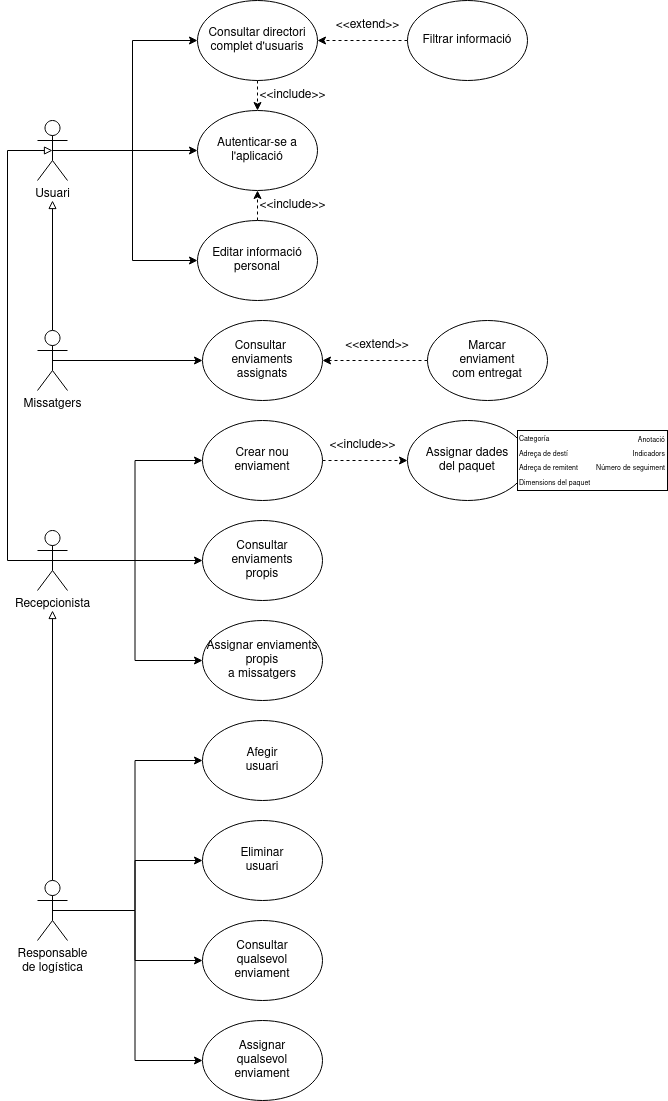

The diagram above was exported from draw.io. Its source (the exported page's mxGraphModel, read from the mxfile embedded in the PNG):
<mxGraphModel dx="1114" dy="1763" grid="1" gridSize="10" guides="1" tooltips="1" connect="1" arrows="1" fold="1" page="1" pageScale="1" pageWidth="827" pageHeight="1169" math="0" shadow="0">
  <root>
    <mxCell id="0" />
    <mxCell id="1" parent="0" />
    <mxCell id="MAmq7HrYAONkTwF70z04-16" style="edgeStyle=orthogonalEdgeStyle;rounded=0;orthogonalLoop=1;jettySize=auto;html=1;exitX=0.5;exitY=0.5;exitDx=0;exitDy=0;exitPerimeter=0;entryX=0;entryY=0.5;entryDx=0;entryDy=0;" edge="1" parent="1" source="JhrY5d7gi1PQ26tYh6Ch-1" target="JhrY5d7gi1PQ26tYh6Ch-5">
      <mxGeometry relative="1" as="geometry" />
    </mxCell>
    <mxCell id="MAmq7HrYAONkTwF70z04-17" style="edgeStyle=orthogonalEdgeStyle;rounded=0;orthogonalLoop=1;jettySize=auto;html=1;exitX=0.5;exitY=0.5;exitDx=0;exitDy=0;exitPerimeter=0;entryX=0;entryY=0.5;entryDx=0;entryDy=0;" edge="1" parent="1" source="JhrY5d7gi1PQ26tYh6Ch-1" target="JhrY5d7gi1PQ26tYh6Ch-7">
      <mxGeometry relative="1" as="geometry" />
    </mxCell>
    <mxCell id="MAmq7HrYAONkTwF70z04-18" style="edgeStyle=orthogonalEdgeStyle;rounded=0;orthogonalLoop=1;jettySize=auto;html=1;exitX=0.5;exitY=0.5;exitDx=0;exitDy=0;exitPerimeter=0;entryX=0;entryY=0.5;entryDx=0;entryDy=0;" edge="1" parent="1" source="JhrY5d7gi1PQ26tYh6Ch-1" target="JhrY5d7gi1PQ26tYh6Ch-6">
      <mxGeometry relative="1" as="geometry" />
    </mxCell>
    <mxCell id="JhrY5d7gi1PQ26tYh6Ch-1" value="Usuari&lt;br&gt;" style="shape=umlActor;verticalLabelPosition=bottom;verticalAlign=top;html=1;outlineConnect=0;" parent="1" vertex="1">
      <mxGeometry x="60" y="70" width="30" height="60" as="geometry" />
    </mxCell>
    <mxCell id="MAmq7HrYAONkTwF70z04-25" style="edgeStyle=orthogonalEdgeStyle;rounded=0;orthogonalLoop=1;jettySize=auto;html=1;exitX=0.5;exitY=0;exitDx=0;exitDy=0;exitPerimeter=0;endArrow=block;endFill=0;" edge="1" parent="1" source="JhrY5d7gi1PQ26tYh6Ch-2">
      <mxGeometry relative="1" as="geometry">
        <mxPoint x="75" y="560" as="targetPoint" />
      </mxGeometry>
    </mxCell>
    <mxCell id="MAmq7HrYAONkTwF70z04-34" style="edgeStyle=orthogonalEdgeStyle;rounded=0;orthogonalLoop=1;jettySize=auto;html=1;exitX=0.5;exitY=0.5;exitDx=0;exitDy=0;exitPerimeter=0;entryX=0;entryY=0.5;entryDx=0;entryDy=0;" edge="1" parent="1" source="JhrY5d7gi1PQ26tYh6Ch-2" target="JhrY5d7gi1PQ26tYh6Ch-22">
      <mxGeometry relative="1" as="geometry" />
    </mxCell>
    <mxCell id="MAmq7HrYAONkTwF70z04-35" style="edgeStyle=orthogonalEdgeStyle;rounded=0;orthogonalLoop=1;jettySize=auto;html=1;exitX=0.5;exitY=0.5;exitDx=0;exitDy=0;exitPerimeter=0;entryX=0;entryY=0.5;entryDx=0;entryDy=0;" edge="1" parent="1" source="JhrY5d7gi1PQ26tYh6Ch-2" target="JhrY5d7gi1PQ26tYh6Ch-20">
      <mxGeometry relative="1" as="geometry" />
    </mxCell>
    <mxCell id="MAmq7HrYAONkTwF70z04-36" style="edgeStyle=orthogonalEdgeStyle;rounded=0;orthogonalLoop=1;jettySize=auto;html=1;exitX=0.5;exitY=0.5;exitDx=0;exitDy=0;exitPerimeter=0;entryX=0;entryY=0.5;entryDx=0;entryDy=0;" edge="1" parent="1" source="JhrY5d7gi1PQ26tYh6Ch-2" target="MAmq7HrYAONkTwF70z04-32">
      <mxGeometry relative="1" as="geometry" />
    </mxCell>
    <mxCell id="MAmq7HrYAONkTwF70z04-37" style="edgeStyle=orthogonalEdgeStyle;rounded=0;orthogonalLoop=1;jettySize=auto;html=1;exitX=0.5;exitY=0.5;exitDx=0;exitDy=0;exitPerimeter=0;entryX=0;entryY=0.5;entryDx=0;entryDy=0;" edge="1" parent="1" source="JhrY5d7gi1PQ26tYh6Ch-2" target="MAmq7HrYAONkTwF70z04-33">
      <mxGeometry relative="1" as="geometry" />
    </mxCell>
    <mxCell id="JhrY5d7gi1PQ26tYh6Ch-2" value="Responsable&lt;br&gt;de logística" style="shape=umlActor;verticalLabelPosition=bottom;verticalAlign=top;html=1;outlineConnect=0;" parent="1" vertex="1">
      <mxGeometry x="60" y="830" width="30" height="60" as="geometry" />
    </mxCell>
    <mxCell id="MAmq7HrYAONkTwF70z04-20" style="edgeStyle=orthogonalEdgeStyle;rounded=0;orthogonalLoop=1;jettySize=auto;html=1;exitX=0.5;exitY=0.5;exitDx=0;exitDy=0;exitPerimeter=0;entryX=0;entryY=0.5;entryDx=0;entryDy=0;" edge="1" parent="1" source="JhrY5d7gi1PQ26tYh6Ch-3" target="JhrY5d7gi1PQ26tYh6Ch-25">
      <mxGeometry relative="1" as="geometry" />
    </mxCell>
    <mxCell id="MAmq7HrYAONkTwF70z04-21" style="edgeStyle=orthogonalEdgeStyle;rounded=0;orthogonalLoop=1;jettySize=auto;html=1;exitX=0.5;exitY=0.5;exitDx=0;exitDy=0;exitPerimeter=0;entryX=0;entryY=0.5;entryDx=0;entryDy=0;" edge="1" parent="1" source="JhrY5d7gi1PQ26tYh6Ch-3" target="JhrY5d7gi1PQ26tYh6Ch-80">
      <mxGeometry relative="1" as="geometry" />
    </mxCell>
    <mxCell id="MAmq7HrYAONkTwF70z04-22" style="edgeStyle=orthogonalEdgeStyle;rounded=0;orthogonalLoop=1;jettySize=auto;html=1;exitX=0.5;exitY=0.5;exitDx=0;exitDy=0;exitPerimeter=0;entryX=0;entryY=0.5;entryDx=0;entryDy=0;" edge="1" parent="1" source="JhrY5d7gi1PQ26tYh6Ch-3" target="JhrY5d7gi1PQ26tYh6Ch-37">
      <mxGeometry relative="1" as="geometry" />
    </mxCell>
    <mxCell id="JhrY5d7gi1PQ26tYh6Ch-3" value="Recepcionista" style="shape=umlActor;verticalLabelPosition=bottom;verticalAlign=top;html=1;outlineConnect=0;" parent="1" vertex="1">
      <mxGeometry x="60" y="480" width="30" height="60" as="geometry" />
    </mxCell>
    <mxCell id="MAmq7HrYAONkTwF70z04-3" style="edgeStyle=orthogonalEdgeStyle;rounded=0;orthogonalLoop=1;jettySize=auto;html=1;exitX=0.5;exitY=0;exitDx=0;exitDy=0;exitPerimeter=0;endArrow=block;endFill=0;" edge="1" parent="1" source="JhrY5d7gi1PQ26tYh6Ch-4">
      <mxGeometry relative="1" as="geometry">
        <mxPoint x="75" y="150" as="targetPoint" />
      </mxGeometry>
    </mxCell>
    <mxCell id="MAmq7HrYAONkTwF70z04-19" style="edgeStyle=orthogonalEdgeStyle;rounded=0;orthogonalLoop=1;jettySize=auto;html=1;exitX=0.5;exitY=0.5;exitDx=0;exitDy=0;exitPerimeter=0;entryX=0;entryY=0.5;entryDx=0;entryDy=0;" edge="1" parent="1" source="JhrY5d7gi1PQ26tYh6Ch-4" target="JhrY5d7gi1PQ26tYh6Ch-34">
      <mxGeometry relative="1" as="geometry" />
    </mxCell>
    <mxCell id="JhrY5d7gi1PQ26tYh6Ch-4" value="Missatgers" style="shape=umlActor;verticalLabelPosition=bottom;verticalAlign=top;html=1;outlineConnect=0;" parent="1" vertex="1">
      <mxGeometry x="60" y="280" width="30" height="60" as="geometry" />
    </mxCell>
    <mxCell id="JhrY5d7gi1PQ26tYh6Ch-5" value="Autenticar-se a&lt;br&gt;l'aplicació" style="ellipse;whiteSpace=wrap;html=1;" parent="1" vertex="1">
      <mxGeometry x="220" y="60" width="120" height="80" as="geometry" />
    </mxCell>
    <mxCell id="MAmq7HrYAONkTwF70z04-11" style="edgeStyle=orthogonalEdgeStyle;rounded=0;orthogonalLoop=1;jettySize=auto;html=1;exitX=0.5;exitY=0;exitDx=0;exitDy=0;entryX=0.5;entryY=1;entryDx=0;entryDy=0;dashed=1;" edge="1" parent="1" source="JhrY5d7gi1PQ26tYh6Ch-6" target="JhrY5d7gi1PQ26tYh6Ch-5">
      <mxGeometry relative="1" as="geometry" />
    </mxCell>
    <mxCell id="JhrY5d7gi1PQ26tYh6Ch-6" value="Editar informació&lt;br&gt;personal" style="ellipse;whiteSpace=wrap;html=1;" parent="1" vertex="1">
      <mxGeometry x="220" y="170" width="120" height="80" as="geometry" />
    </mxCell>
    <mxCell id="MAmq7HrYAONkTwF70z04-10" style="edgeStyle=orthogonalEdgeStyle;rounded=0;orthogonalLoop=1;jettySize=auto;html=1;exitX=0.5;exitY=1;exitDx=0;exitDy=0;entryX=0.5;entryY=0;entryDx=0;entryDy=0;dashed=1;" edge="1" parent="1" source="JhrY5d7gi1PQ26tYh6Ch-7" target="JhrY5d7gi1PQ26tYh6Ch-5">
      <mxGeometry relative="1" as="geometry" />
    </mxCell>
    <mxCell id="JhrY5d7gi1PQ26tYh6Ch-7" value="Consultar directori&lt;br&gt;complet d'usuaris" style="ellipse;whiteSpace=wrap;html=1;" parent="1" vertex="1">
      <mxGeometry x="220" y="-50" width="120" height="80" as="geometry" />
    </mxCell>
    <mxCell id="MAmq7HrYAONkTwF70z04-28" style="edgeStyle=orthogonalEdgeStyle;rounded=0;orthogonalLoop=1;jettySize=auto;html=1;exitX=0;exitY=0.5;exitDx=0;exitDy=0;entryX=1;entryY=0.5;entryDx=0;entryDy=0;dashed=1;" edge="1" parent="1" source="JhrY5d7gi1PQ26tYh6Ch-8" target="JhrY5d7gi1PQ26tYh6Ch-7">
      <mxGeometry relative="1" as="geometry" />
    </mxCell>
    <mxCell id="JhrY5d7gi1PQ26tYh6Ch-8" value="Filtrar informació" style="ellipse;whiteSpace=wrap;html=1;" parent="1" vertex="1">
      <mxGeometry x="430" y="-50" width="120" height="80" as="geometry" />
    </mxCell>
    <mxCell id="JhrY5d7gi1PQ26tYh6Ch-20" value="Afegir&lt;br&gt;usuari" style="ellipse;whiteSpace=wrap;html=1;" parent="1" vertex="1">
      <mxGeometry x="225" y="670" width="120" height="80" as="geometry" />
    </mxCell>
    <mxCell id="JhrY5d7gi1PQ26tYh6Ch-22" value="Eliminar&lt;br&gt;usuari" style="ellipse;whiteSpace=wrap;html=1;" parent="1" vertex="1">
      <mxGeometry x="225" y="770" width="120" height="80" as="geometry" />
    </mxCell>
    <mxCell id="MAmq7HrYAONkTwF70z04-30" style="edgeStyle=orthogonalEdgeStyle;rounded=0;orthogonalLoop=1;jettySize=auto;html=1;exitX=1;exitY=0.5;exitDx=0;exitDy=0;entryX=0;entryY=0.5;entryDx=0;entryDy=0;dashed=1;" edge="1" parent="1" source="JhrY5d7gi1PQ26tYh6Ch-25" target="MAmq7HrYAONkTwF70z04-29">
      <mxGeometry relative="1" as="geometry" />
    </mxCell>
    <mxCell id="JhrY5d7gi1PQ26tYh6Ch-25" value="Crear nou &lt;br&gt;enviament" style="ellipse;whiteSpace=wrap;html=1;" parent="1" vertex="1">
      <mxGeometry x="225" y="370" width="120" height="80" as="geometry" />
    </mxCell>
    <mxCell id="JhrY5d7gi1PQ26tYh6Ch-34" value="Consultar&amp;nbsp;&lt;br&gt;enviaments&lt;br&gt;assignats" style="ellipse;whiteSpace=wrap;html=1;" parent="1" vertex="1">
      <mxGeometry x="225" y="270" width="120" height="80" as="geometry" />
    </mxCell>
    <mxCell id="JhrY5d7gi1PQ26tYh6Ch-37" value="Assignar enviaments&lt;br&gt;&lt;div&gt;propis&lt;br&gt;&lt;/div&gt;&lt;div&gt;a missatgers&lt;/div&gt;" style="ellipse;whiteSpace=wrap;html=1;" parent="1" vertex="1">
      <mxGeometry x="225" y="570" width="120" height="80" as="geometry" />
    </mxCell>
    <mxCell id="JhrY5d7gi1PQ26tYh6Ch-59" value="&amp;lt;&amp;lt;include&amp;gt;&amp;gt;" style="text;html=1;align=center;verticalAlign=middle;resizable=0;points=[];autosize=1;strokeColor=none;fillColor=none;rotation=0;" parent="1" vertex="1">
      <mxGeometry x="270" y="30" width="90" height="30" as="geometry" />
    </mxCell>
    <mxCell id="JhrY5d7gi1PQ26tYh6Ch-61" value="&amp;lt;&amp;lt;extend&amp;gt;&amp;gt;" style="text;html=1;align=center;verticalAlign=middle;resizable=0;points=[];autosize=1;strokeColor=none;fillColor=none;" parent="1" vertex="1">
      <mxGeometry x="345" y="-40" width="90" height="30" as="geometry" />
    </mxCell>
    <mxCell id="JhrY5d7gi1PQ26tYh6Ch-69" value="&amp;lt;&amp;lt;include&amp;gt;&amp;gt;" style="text;html=1;align=center;verticalAlign=middle;resizable=0;points=[];autosize=1;strokeColor=none;fillColor=none;rotation=0;" parent="1" vertex="1">
      <mxGeometry x="270" y="140" width="90" height="30" as="geometry" />
    </mxCell>
    <mxCell id="MAmq7HrYAONkTwF70z04-6" style="edgeStyle=orthogonalEdgeStyle;rounded=0;orthogonalLoop=1;jettySize=auto;html=1;exitX=0;exitY=0.5;exitDx=0;exitDy=0;entryX=1;entryY=0.5;entryDx=0;entryDy=0;dashed=1;" edge="1" parent="1" source="JhrY5d7gi1PQ26tYh6Ch-75" target="JhrY5d7gi1PQ26tYh6Ch-34">
      <mxGeometry relative="1" as="geometry" />
    </mxCell>
    <mxCell id="JhrY5d7gi1PQ26tYh6Ch-75" value="Marcar&lt;br&gt;enviament&lt;br&gt;com entregat" style="ellipse;whiteSpace=wrap;html=1;" parent="1" vertex="1">
      <mxGeometry x="450" y="270" width="120" height="80" as="geometry" />
    </mxCell>
    <mxCell id="JhrY5d7gi1PQ26tYh6Ch-78" value="&amp;lt;&amp;lt;extend&amp;gt;&amp;gt;" style="text;html=1;strokeColor=none;fillColor=none;align=center;verticalAlign=middle;whiteSpace=wrap;rounded=0;" parent="1" vertex="1">
      <mxGeometry x="370" y="280" width="60" height="30" as="geometry" />
    </mxCell>
    <mxCell id="JhrY5d7gi1PQ26tYh6Ch-80" value="Consultar&lt;br&gt;&lt;div&gt;enviaments&lt;/div&gt;&lt;div&gt;propis&lt;/div&gt;" style="ellipse;whiteSpace=wrap;html=1;" parent="1" vertex="1">
      <mxGeometry x="225" y="470" width="120" height="80" as="geometry" />
    </mxCell>
    <mxCell id="MAmq7HrYAONkTwF70z04-27" style="edgeStyle=orthogonalEdgeStyle;rounded=0;orthogonalLoop=1;jettySize=auto;html=1;exitX=0.5;exitY=0.5;exitDx=0;exitDy=0;exitPerimeter=0;entryX=0.5;entryY=0.5;entryDx=0;entryDy=0;entryPerimeter=0;endArrow=block;endFill=0;" edge="1" parent="1" source="JhrY5d7gi1PQ26tYh6Ch-3" target="JhrY5d7gi1PQ26tYh6Ch-1">
      <mxGeometry relative="1" as="geometry">
        <Array as="points">
          <mxPoint x="30" y="510" />
          <mxPoint x="30" y="100" />
        </Array>
      </mxGeometry>
    </mxCell>
    <mxCell id="MAmq7HrYAONkTwF70z04-29" value="&lt;div&gt;Assignar dades&lt;/div&gt;&lt;div&gt;del paquet&lt;br&gt;&lt;/div&gt;" style="ellipse;whiteSpace=wrap;html=1;" vertex="1" parent="1">
      <mxGeometry x="430" y="370" width="120" height="80" as="geometry" />
    </mxCell>
    <mxCell id="5JntaMnt-pQfgu7OuEmD-2" value="" style="group" parent="1" connectable="0" vertex="1">
      <mxGeometry x="540" y="380" width="150" height="60" as="geometry" />
    </mxCell>
    <mxCell id="37GxQdm9KJbw4wRq69La-2" value="&lt;font style=&quot;font-size: 7px;&quot;&gt;&lt;font style=&quot;font-size: 7px;&quot;&gt;Categoría&lt;br&gt;Adreça de destí&lt;br&gt;Adreça de remitent&lt;br&gt;Dimensions del paquet&lt;/font&gt;&lt;/font&gt;" style="rounded=0;whiteSpace=wrap;html=1;align=left;" parent="5JntaMnt-pQfgu7OuEmD-2" vertex="1">
      <mxGeometry width="150" height="60" as="geometry" />
    </mxCell>
    <mxCell id="37GxQdm9KJbw4wRq69La-3" value="&lt;font style=&quot;font-size: 7px;&quot;&gt;Anotació&lt;br style=&quot;border-color: var(--border-color);&quot;&gt;Indicadors&lt;br style=&quot;border-color: var(--border-color);&quot;&gt;Número de seguiment&lt;/font&gt;" style="text;html=1;strokeColor=none;fillColor=none;align=right;verticalAlign=middle;whiteSpace=wrap;rounded=0;" parent="5JntaMnt-pQfgu7OuEmD-2" vertex="1">
      <mxGeometry x="50" y="8" width="100" height="30" as="geometry" />
    </mxCell>
    <mxCell id="MAmq7HrYAONkTwF70z04-31" value="&amp;lt;&amp;lt;include&amp;gt;&amp;gt;" style="text;html=1;align=center;verticalAlign=middle;resizable=0;points=[];autosize=1;strokeColor=none;fillColor=none;rotation=0;" vertex="1" parent="1">
      <mxGeometry x="340" y="380" width="90" height="30" as="geometry" />
    </mxCell>
    <mxCell id="MAmq7HrYAONkTwF70z04-32" value="&lt;div&gt;Consultar&lt;/div&gt;&lt;div&gt;qualsevol&lt;/div&gt;&lt;div&gt;enviament&lt;br&gt;&lt;/div&gt;" style="ellipse;whiteSpace=wrap;html=1;" vertex="1" parent="1">
      <mxGeometry x="225" y="870" width="120" height="80" as="geometry" />
    </mxCell>
    <mxCell id="MAmq7HrYAONkTwF70z04-33" value="&lt;div&gt;Assignar&lt;/div&gt;&lt;div&gt;qualsevol&lt;/div&gt;&lt;div&gt;enviament&lt;br&gt;&lt;/div&gt;" style="ellipse;whiteSpace=wrap;html=1;" vertex="1" parent="1">
      <mxGeometry x="225" y="970" width="120" height="80" as="geometry" />
    </mxCell>
  </root>
</mxGraphModel>